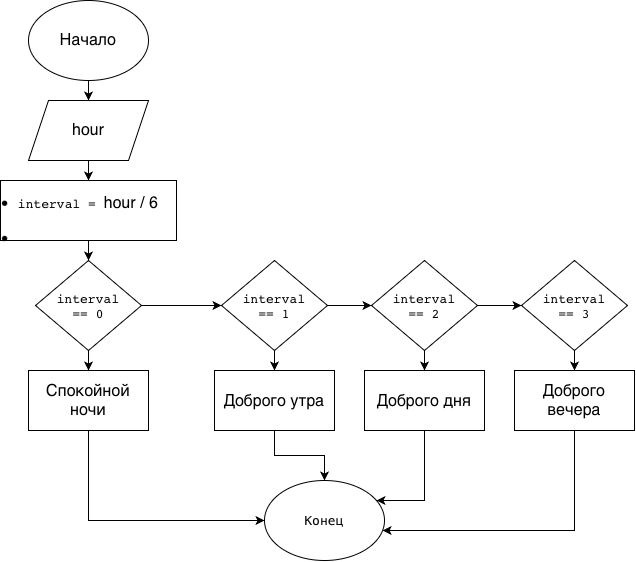

The diagram above was exported from draw.io. Its source (the exported page's mxGraphModel, read from the mxfile embedded in the PNG):
<mxGraphModel dx="1203" dy="815" grid="1" gridSize="10" guides="1" tooltips="1" connect="1" arrows="1" fold="1" page="1" pageScale="1" pageWidth="827" pageHeight="1169" math="0" shadow="0">
  <root>
    <mxCell id="0" />
    <mxCell id="1" parent="0" />
    <mxCell id="uavx8nbzezPSDwnOHLj9-3" edge="1" parent="1" source="uavx8nbzezPSDwnOHLj9-1" style="edgeStyle=orthogonalEdgeStyle;rounded=0;orthogonalLoop=1;jettySize=auto;html=1;" target="uavx8nbzezPSDwnOHLj9-2" value="">
      <mxGeometry relative="1" as="geometry" />
    </mxCell>
    <mxCell id="uavx8nbzezPSDwnOHLj9-1" parent="1" style="ellipse;whiteSpace=wrap;html=1;shapeInside=1;" value="&lt;span style=&quot;font-size: medium; text-align: start; caret-color: rgb(0, 0, 0); color: rgb(0, 0, 0);&quot;&gt;Начало&lt;/span&gt;" vertex="1">
      <mxGeometry height="80" width="120" x="354" y="140" as="geometry" />
    </mxCell>
    <mxCell id="uavx8nbzezPSDwnOHLj9-5" edge="1" parent="1" source="uavx8nbzezPSDwnOHLj9-2" style="edgeStyle=orthogonalEdgeStyle;rounded=0;orthogonalLoop=1;jettySize=auto;html=1;" target="uavx8nbzezPSDwnOHLj9-4" value="">
      <mxGeometry relative="1" as="geometry" />
    </mxCell>
    <mxCell id="uavx8nbzezPSDwnOHLj9-2" parent="1" style="shape=parallelogram;perimeter=parallelogramPerimeter;whiteSpace=wrap;html=1;shapeInside=1;fixedSize=1;" value="&lt;span style=&quot;font-size: medium; text-align: start; caret-color: rgb(0, 0, 0); color: rgb(0, 0, 0);&quot;&gt;hour&lt;/span&gt;" vertex="1">
      <mxGeometry height="60" width="120" x="354" y="240" as="geometry" />
    </mxCell>
    <mxCell id="uavx8nbzezPSDwnOHLj9-7" edge="1" parent="1" source="uavx8nbzezPSDwnOHLj9-4" style="edgeStyle=orthogonalEdgeStyle;rounded=0;orthogonalLoop=1;jettySize=auto;html=1;" target="uavx8nbzezPSDwnOHLj9-6" value="">
      <mxGeometry relative="1" as="geometry" />
    </mxCell>
    <mxCell id="uavx8nbzezPSDwnOHLj9-4" parent="1" style="whiteSpace=wrap;html=1;" value="&lt;li style=&quot;font-size: medium; caret-color: rgb(0, 0, 0); color: rgb(0, 0, 0);&quot;&gt;&lt;p&gt;&lt;code&gt;interval =&amp;nbsp;&lt;/code&gt;hour / 6&lt;/p&gt;&lt;/li&gt;&lt;li style=&quot;font-size: medium; caret-color: rgb(0, 0, 0); color: rgb(0, 0, 0);&quot;&gt;&lt;p&gt;&lt;b&gt;&lt;/b&gt;&lt;/p&gt;&lt;/li&gt;" vertex="1">
      <mxGeometry height="60" width="176" x="326" y="320" as="geometry" />
    </mxCell>
    <mxCell id="uavx8nbzezPSDwnOHLj9-9" edge="1" parent="1" source="uavx8nbzezPSDwnOHLj9-6" style="edgeStyle=orthogonalEdgeStyle;rounded=0;orthogonalLoop=1;jettySize=auto;html=1;" value="">
      <mxGeometry relative="1" as="geometry">
        <mxPoint x="414" y="510" as="targetPoint" />
      </mxGeometry>
    </mxCell>
    <mxCell id="uavx8nbzezPSDwnOHLj9-11" edge="1" parent="1" source="uavx8nbzezPSDwnOHLj9-6" style="edgeStyle=orthogonalEdgeStyle;rounded=0;orthogonalLoop=1;jettySize=auto;html=1;" target="uavx8nbzezPSDwnOHLj9-10" value="">
      <mxGeometry relative="1" as="geometry" />
    </mxCell>
    <mxCell id="uavx8nbzezPSDwnOHLj9-6" parent="1" style="rhombus;whiteSpace=wrap;html=1;shapeInside=1;" value="&lt;code style=&quot;font-size: medium; text-align: start;&quot;&gt;interval == 0&lt;/code&gt;" vertex="1">
      <mxGeometry height="90" width="106" x="361" y="400" as="geometry" />
    </mxCell>
    <mxCell id="uavx8nbzezPSDwnOHLj9-13" edge="1" parent="1" source="uavx8nbzezPSDwnOHLj9-10" style="edgeStyle=orthogonalEdgeStyle;rounded=0;orthogonalLoop=1;jettySize=auto;html=1;" target="uavx8nbzezPSDwnOHLj9-12" value="">
      <mxGeometry relative="1" as="geometry" />
    </mxCell>
    <mxCell id="uavx8nbzezPSDwnOHLj9-18" edge="1" parent="1" source="uavx8nbzezPSDwnOHLj9-10" style="edgeStyle=orthogonalEdgeStyle;rounded=0;orthogonalLoop=1;jettySize=auto;html=1;" target="uavx8nbzezPSDwnOHLj9-15" value="">
      <mxGeometry relative="1" as="geometry" />
    </mxCell>
    <mxCell id="uavx8nbzezPSDwnOHLj9-10" parent="1" style="rhombus;whiteSpace=wrap;html=1;shapeInside=1;" value="&lt;code style=&quot;font-size: medium; text-align: start;&quot;&gt;interval == 1&lt;/code&gt;" vertex="1">
      <mxGeometry height="90" width="106" x="547" y="400" as="geometry" />
    </mxCell>
    <mxCell id="uavx8nbzezPSDwnOHLj9-29" edge="1" parent="1" source="uavx8nbzezPSDwnOHLj9-12" style="edgeStyle=orthogonalEdgeStyle;rounded=0;orthogonalLoop=1;jettySize=auto;html=1;" target="uavx8nbzezPSDwnOHLj9-27" value="">
      <mxGeometry relative="1" as="geometry" />
    </mxCell>
    <mxCell id="uavx8nbzezPSDwnOHLj9-12" parent="1" style="whiteSpace=wrap;html=1;" value="&lt;span style=&quot;font-size: medium; text-align: start;&quot;&gt;Доброго утра&lt;/span&gt;" vertex="1">
      <mxGeometry height="60" width="120" x="540" y="510" as="geometry" />
    </mxCell>
    <mxCell id="uavx8nbzezPSDwnOHLj9-14" edge="1" parent="1" source="uavx8nbzezPSDwnOHLj9-15" style="edgeStyle=orthogonalEdgeStyle;rounded=0;orthogonalLoop=1;jettySize=auto;html=1;" target="uavx8nbzezPSDwnOHLj9-16" value="">
      <mxGeometry relative="1" as="geometry" />
    </mxCell>
    <mxCell id="uavx8nbzezPSDwnOHLj9-26" edge="1" parent="1" source="uavx8nbzezPSDwnOHLj9-15" style="edgeStyle=orthogonalEdgeStyle;rounded=0;orthogonalLoop=1;jettySize=auto;html=1;" target="uavx8nbzezPSDwnOHLj9-21" value="">
      <mxGeometry relative="1" as="geometry" />
    </mxCell>
    <mxCell id="uavx8nbzezPSDwnOHLj9-15" parent="1" style="rhombus;whiteSpace=wrap;html=1;shapeInside=1;" value="&lt;code style=&quot;font-size: medium; text-align: start;&quot;&gt;interval == 2&lt;/code&gt;" vertex="1">
      <mxGeometry height="90" width="106" x="697" y="400" as="geometry" />
    </mxCell>
    <mxCell id="uavx8nbzezPSDwnOHLj9-30" edge="1" parent="1" source="uavx8nbzezPSDwnOHLj9-16" style="edgeStyle=orthogonalEdgeStyle;rounded=0;orthogonalLoop=1;jettySize=auto;html=1;" target="uavx8nbzezPSDwnOHLj9-27" value="">
      <mxGeometry relative="1" as="geometry">
        <Array as="points">
          <mxPoint x="750" y="640" />
        </Array>
      </mxGeometry>
    </mxCell>
    <mxCell id="uavx8nbzezPSDwnOHLj9-16" parent="1" style="whiteSpace=wrap;html=1;" value="&lt;span style=&quot;font-size: medium; text-align: start;&quot;&gt;Доброго дня&lt;/span&gt;" vertex="1">
      <mxGeometry height="60" width="120" x="690" y="510" as="geometry" />
    </mxCell>
    <mxCell id="uavx8nbzezPSDwnOHLj9-28" edge="1" parent="1" source="uavx8nbzezPSDwnOHLj9-17" style="edgeStyle=orthogonalEdgeStyle;rounded=0;orthogonalLoop=1;jettySize=auto;html=1;" target="uavx8nbzezPSDwnOHLj9-27" value="">
      <mxGeometry relative="1" as="geometry">
        <Array as="points">
          <mxPoint x="414" y="660" />
        </Array>
      </mxGeometry>
    </mxCell>
    <mxCell id="uavx8nbzezPSDwnOHLj9-17" parent="1" style="whiteSpace=wrap;html=1;" value="&lt;span style=&quot;font-size: medium; text-align: start;&quot;&gt;Спокойной ночи&lt;/span&gt;" vertex="1">
      <mxGeometry height="60" width="120" x="354" y="510" as="geometry" />
    </mxCell>
    <mxCell id="uavx8nbzezPSDwnOHLj9-19" edge="1" parent="1" source="uavx8nbzezPSDwnOHLj9-21" style="edgeStyle=orthogonalEdgeStyle;rounded=0;orthogonalLoop=1;jettySize=auto;html=1;" target="uavx8nbzezPSDwnOHLj9-22" value="">
      <mxGeometry relative="1" as="geometry" />
    </mxCell>
    <mxCell id="uavx8nbzezPSDwnOHLj9-21" parent="1" style="rhombus;whiteSpace=wrap;html=1;shapeInside=1;" value="&lt;code style=&quot;font-size: medium; text-align: start;&quot;&gt;interval == 3&lt;/code&gt;" vertex="1">
      <mxGeometry height="90" width="106" x="847" y="400" as="geometry" />
    </mxCell>
    <mxCell id="uavx8nbzezPSDwnOHLj9-31" edge="1" parent="1" source="uavx8nbzezPSDwnOHLj9-22" style="edgeStyle=orthogonalEdgeStyle;rounded=0;orthogonalLoop=1;jettySize=auto;html=1;" target="uavx8nbzezPSDwnOHLj9-27" value="">
      <mxGeometry relative="1" as="geometry">
        <Array as="points">
          <mxPoint x="900" y="670" />
        </Array>
      </mxGeometry>
    </mxCell>
    <mxCell id="uavx8nbzezPSDwnOHLj9-22" parent="1" style="whiteSpace=wrap;html=1;" value="&lt;span style=&quot;font-size: medium; text-align: start;&quot;&gt;Доброго вечера&lt;/span&gt;" vertex="1">
      <mxGeometry height="60" width="120" x="840" y="510" as="geometry" />
    </mxCell>
    <mxCell id="uavx8nbzezPSDwnOHLj9-27" parent="1" style="ellipse;whiteSpace=wrap;html=1;shapeInside=1;" value="&lt;code style=&quot;font-size: medium; font-style: normal; font-variant-caps: normal; font-weight: 400; letter-spacing: normal; orphans: 2; text-align: start; text-indent: 0px; text-transform: none; white-space: normal; widows: 2; word-spacing: 0px; -webkit-text-stroke-width: 0px; text-decoration: none; caret-color: rgb(0, 0, 0); color: rgb(0, 0, 0);&quot;&gt;Конец&lt;/code&gt;" vertex="1">
      <mxGeometry height="80" width="120" x="590" y="620" as="geometry" />
    </mxCell>
  </root>
</mxGraphModel>